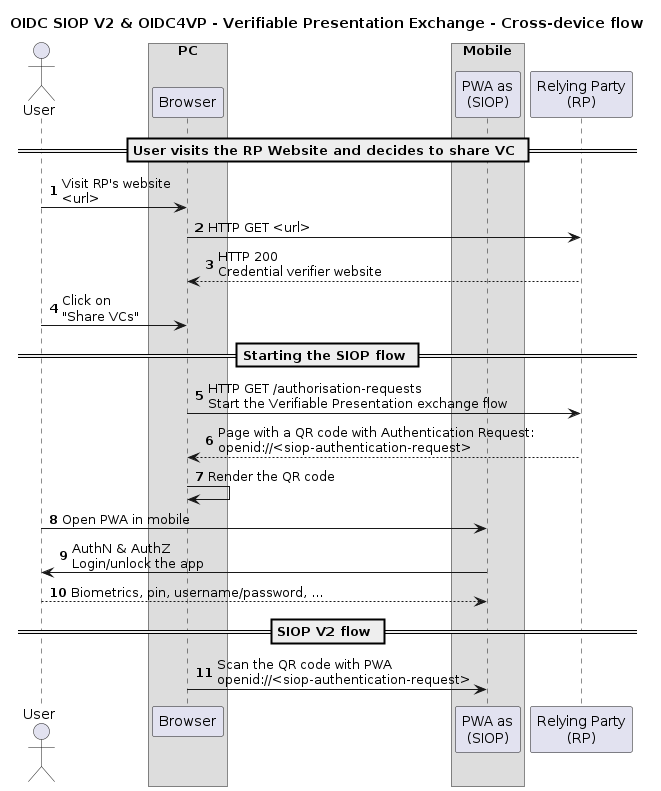

The diagram above was rendered by PlantUML. Its source (embedded in the PNG):
@startuml verifiable-presentation-exchange-cross-device-flow-1

title OIDC SIOP V2 & OIDC4VP - Verifiable Presentation Exchange - Cross-device flow

actor User as u
box PC
participant "Browser" as rpw
end box
box Mobile
participant "PWA as\n(SIOP)" as siop
end box
participant "Relying Party\n(RP)" as rp

== User visits the RP Website and decides to share VC ==

autonumber

u -> rpw: Visit RP's website\n<url>
rpw -> rp: HTTP GET <url>
return HTTP 200\nCredential verifier website
u -> rpw: Click on\n"Share VCs"

== Starting the SIOP flow ==
rpw -> rp: HTTP GET /authorisation-requests\nStart the Verifiable Presentation exchange flow

return Page with a QR code with Authentication Request:\nopenid://<siop-authentication-request>
rpw -> rpw: Render the QR code
u -> siop: Open PWA in mobile
u <- siop: AuthN & AuthZ\nLogin/unlock the app
return Biometrics, pin, username/password, ...

== SIOP V2 flow ==
siop <- rpw: Scan the QR code with PWA\nopenid://<siop-authentication-request>

@enduml